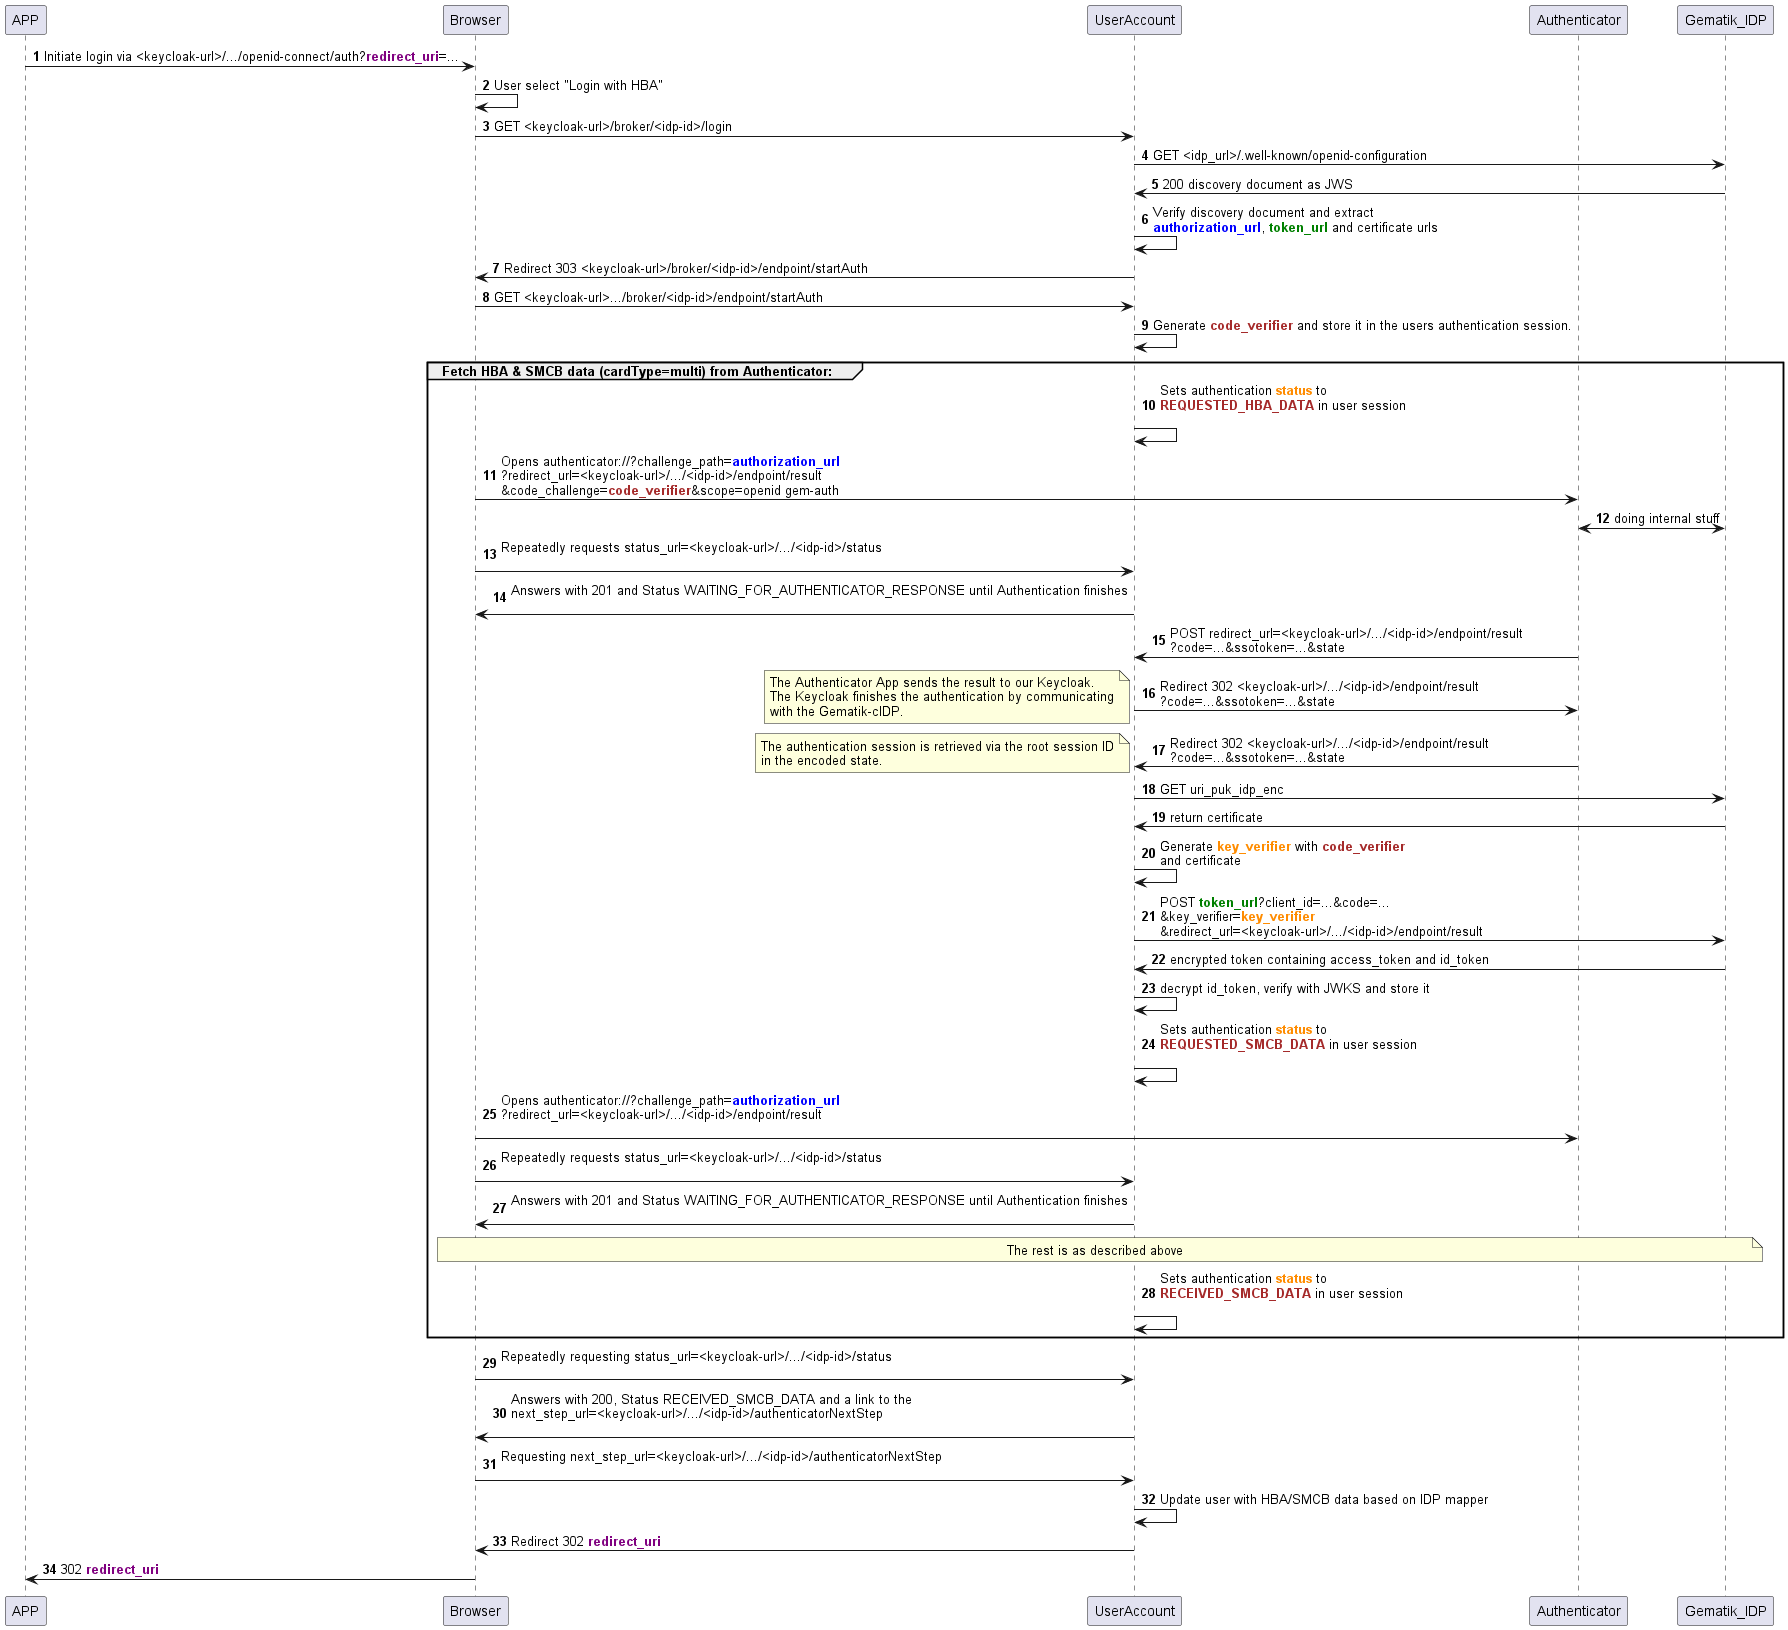

The diagram above was rendered by PlantUML. Its source (embedded in the PNG):
@startuml GematikIDP

participant APP order 0
participant Browser order 1
participant UserAccount order 2
participant Authenticator order 3
participant Gematik_IDP order 4

autonumber

APP -> Browser: Initiate login via <keycloak-url>/.../openid-connect/auth?<font color=purple><b>redirect_uri</font>=...
Browser -> Browser: User select "Login with HBA"
Browser -> UserAccount: GET <keycloak-url>/broker/<idp-id>/login
UserAccount -> Gematik_IDP: GET <idp_url>/.well-known/openid-configuration
Gematik_IDP -> UserAccount: 200 discovery document as JWS
UserAccount -> UserAccount: Verify discovery document and extract\n<font color=blue><b>authorization_url</font>, <font color=green><b>token_url</font> and certificate urls
UserAccount -> Browser: Redirect 303 <keycloak-url>/broker/<idp-id>/endpoint/startAuth
Browser -> UserAccount: GET <keycloak-url>.../broker/<idp-id>/endpoint/startAuth
UserAccount -> UserAccount: Generate <font color=brown><b>code_verifier</font> and store it in the users authentication session.

group Fetch HBA & SMCB data (cardType=<b>multi</b>) from Authenticator:
UserAccount -> UserAccount: Sets authentication <font color=darkorange><b>status</font> to\n<font color=brown><b>REQUESTED_HBA_DATA</font> in user session\n
Browser -> Authenticator: Opens authenticator://?challenge_path=<font color=blue><b>authorization_url</font>\n?redirect_url=<keycloak-url>/.../<idp-id>/endpoint/result\n&code_challenge=<font color=brown><b>code_verifier</font>&scope=openid gem-auth
Authenticator <-> Gematik_IDP: doing internal stuff

Browser -> UserAccount: Repeatedly requests status_url=<keycloak-url>/.../<idp-id>/status\n
UserAccount -> Browser: Answers with 201 and Status WAITING_FOR_AUTHENTICATOR_RESPONSE until Authentication finishes\n

Authenticator -> UserAccount: POST redirect_url=<keycloak-url>/.../<idp-id>/endpoint/result\n?code=...&ssotoken=...&state
UserAccount -> Authenticator: Redirect 302 <keycloak-url>/.../<idp-id>/endpoint/result\n?code=...&ssotoken=...&state
note left
The Authenticator App sends the result to our Keycloak.
The Keycloak finishes the authentication by communicating
with the Gematik-cIDP. 
end note
Authenticator -> UserAccount: Redirect 302 <keycloak-url>/.../<idp-id>/endpoint/result\n?code=...&ssotoken=...&state
note left
The authentication session is retrieved via the root session ID
in the encoded state.
end note
UserAccount -> Gematik_IDP: GET uri_puk_idp_enc
Gematik_IDP -> UserAccount: return certificate
UserAccount -> UserAccount: Generate <font color=darkorange><b>key_verifier</font> with <font color=brown><b>code_verifier</font>\nand certificate
UserAccount -> Gematik_IDP: POST <font color=green><b>token_url</font>?client_id=...&code=...\n&key_verifier=<font color=darkorange><b>key_verifier</font>\n&redirect_url=<keycloak-url>/.../<idp-id>/endpoint/result
Gematik_IDP -> UserAccount: encrypted token containing access_token and id_token
UserAccount -> UserAccount: decrypt id_token, verify with JWKS and store it

UserAccount -> UserAccount: Sets authentication <font color=darkorange><b>status</font> to\n<font color=brown><b>REQUESTED_SMCB_DATA</font> in user session\n
Browser -> Authenticator: Opens authenticator://?challenge_path=<font color=blue><b>authorization_url</font>\n?redirect_url=<keycloak-url>/.../<idp-id>/endpoint/result\n
Browser -> UserAccount: Repeatedly requests status_url=<keycloak-url>/.../<idp-id>/status\n
UserAccount -> Browser: Answers with 201 and Status WAITING_FOR_AUTHENTICATOR_RESPONSE until Authentication finishes\n
note over Browser, Gematik_IDP: The rest is as described above
UserAccount -> UserAccount: Sets authentication <font color=darkorange><b>status</font> to\n<font color=brown><b>RECEIVED_SMCB_DATA</font> in user session\n
end

Browser -> UserAccount: Repeatedly requesting status_url=<keycloak-url>/.../<idp-id>/status\n
UserAccount -> Browser: Answers with 200, Status RECEIVED_SMCB_DATA and a link to the \nnext_step_url=<keycloak-url>/.../<idp-id>/authenticatorNextStep\n
Browser -> UserAccount: Requesting next_step_url=<keycloak-url>/.../<idp-id>/authenticatorNextStep\n
UserAccount -> UserAccount: Update user with HBA/SMCB data based on IDP mapper
UserAccount -> Browser: Redirect 302 <font color=purple><b>redirect_uri</font>
Browser -> APP: 302 <font color=purple><b>redirect_uri</font>

@enduml